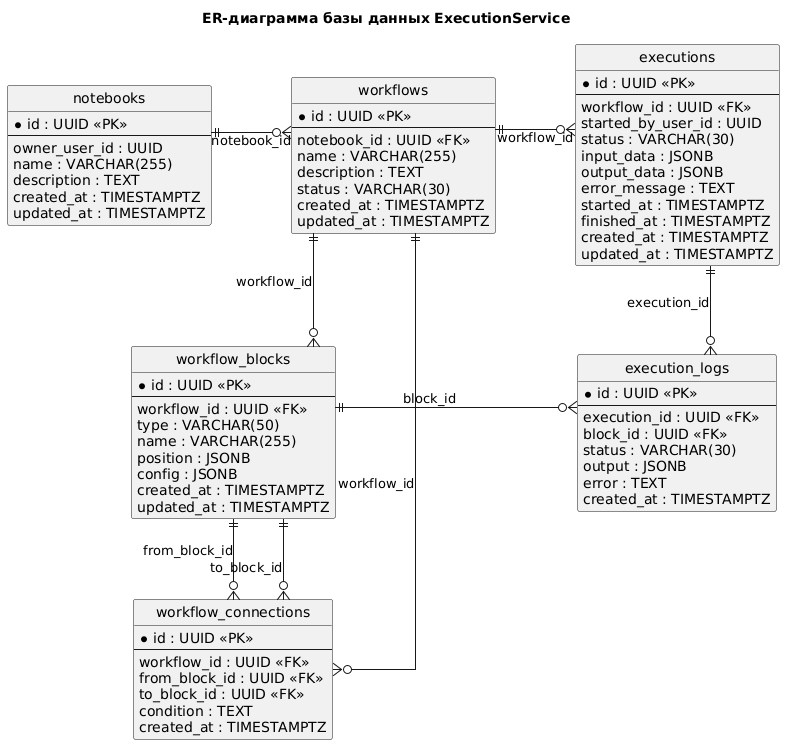

The diagram above was rendered by PlantUML. Its source (embedded in the PNG):
@startuml
title ER-диаграмма базы данных ExecutionService

hide circle
skinparam linetype ortho
skinparam shadowing false
skinparam nodesep 80
skinparam ranksep 80
skinparam entity {
    BackgroundColor White
    BorderColor Black
}

entity "notebooks" as notebooks {
    * id : UUID <<PK>>
    --
    owner_user_id : UUID
    name : VARCHAR(255)
    description : TEXT
    created_at : TIMESTAMPTZ
    updated_at : TIMESTAMPTZ
}

entity "workflows" as workflows {
    * id : UUID <<PK>>
    --
    notebook_id : UUID <<FK>>
    name : VARCHAR(255)
    description : TEXT
    status : VARCHAR(30)
    created_at : TIMESTAMPTZ
    updated_at : TIMESTAMPTZ
}

entity "workflow_blocks" as workflow_blocks {
    * id : UUID <<PK>>
    --
    workflow_id : UUID <<FK>>
    type : VARCHAR(50)
    name : VARCHAR(255)
    position : JSONB
    config : JSONB
    created_at : TIMESTAMPTZ
    updated_at : TIMESTAMPTZ
}

entity "workflow_connections" as workflow_connections {
    * id : UUID <<PK>>
    --
    workflow_id : UUID <<FK>>
    from_block_id : UUID <<FK>>
    to_block_id : UUID <<FK>>
    condition : TEXT
    created_at : TIMESTAMPTZ
}

entity "executions" as executions {
    * id : UUID <<PK>>
    --
    workflow_id : UUID <<FK>>
    started_by_user_id : UUID
    status : VARCHAR(30)
    input_data : JSONB
    output_data : JSONB
    error_message : TEXT
    started_at : TIMESTAMPTZ
    finished_at : TIMESTAMPTZ
    created_at : TIMESTAMPTZ
    updated_at : TIMESTAMPTZ
}

entity "execution_logs" as execution_logs {
    * id : UUID <<PK>>
    --
    execution_id : UUID <<FK>>
    block_id : UUID <<FK>>
    status : VARCHAR(30)
    output : JSONB
    error : TEXT
    created_at : TIMESTAMPTZ
}

' -----------------------------
' Скрытые связи для раскладки
' -----------------------------
notebooks -[hidden]right- workflows
workflows -[hidden]right- executions

workflow_blocks -[hidden]down- workflow_connections
executions -[hidden]down- execution_logs
workflow_blocks -[hidden]right- execution_logs

' -----------------------------
' Основные связи
' -----------------------------
notebooks ||--o{ workflows : notebook_id

workflows ||--o{ workflow_blocks : workflow_id
workflows ||--o{ workflow_connections : workflow_id
workflows ||--o{ executions : workflow_id

workflow_blocks ||--o{ workflow_connections : from_block_id
workflow_blocks ||--o{ workflow_connections : to_block_id

executions ||--o{ execution_logs : execution_id
workflow_blocks ||--o{ execution_logs : block_id
@enduml